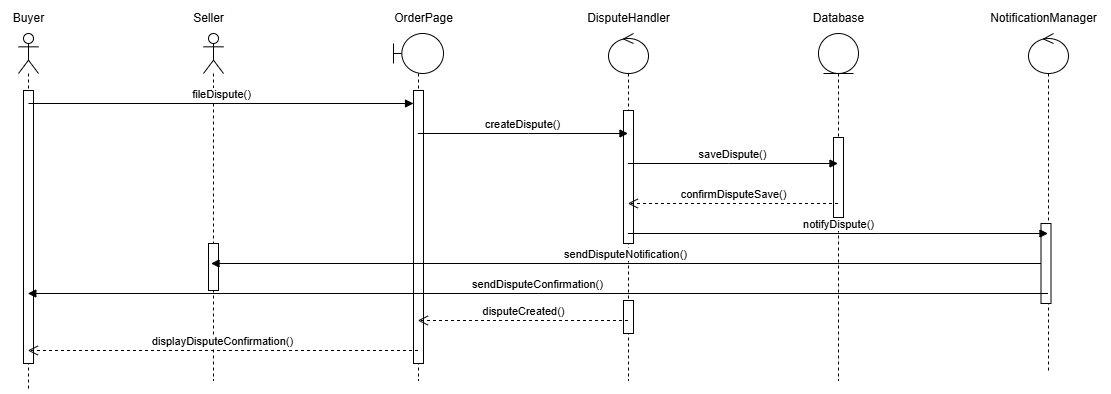

The diagram above was exported from draw.io. Its source (the exported page's mxGraphModel, read from the mxfile embedded in the PNG):
<mxGraphModel dx="580" dy="-401" grid="1" gridSize="10" guides="1" tooltips="1" connect="1" arrows="1" fold="1" page="1" pageScale="1" pageWidth="827" pageHeight="1169" math="0" shadow="0">
  <root>
    <mxCell id="0" />
    <mxCell id="1" parent="0" />
    <mxCell id="oGrE7AWPp5cDez47FTKj-72" value="" style="shape=umlLifeline;perimeter=lifelinePerimeter;whiteSpace=wrap;html=1;container=1;dropTarget=0;collapsible=0;recursiveResize=0;outlineConnect=0;portConstraint=eastwest;newEdgeStyle={&quot;curved&quot;:0,&quot;rounded&quot;:0};participant=umlActor;" vertex="1" parent="1">
      <mxGeometry x="100" y="1963" width="20" height="357" as="geometry" />
    </mxCell>
    <mxCell id="oGrE7AWPp5cDez47FTKj-73" value="" style="html=1;points=[[0,0,0,0,5],[0,1,0,0,-5],[1,0,0,0,5],[1,1,0,0,-5]];perimeter=orthogonalPerimeter;outlineConnect=0;targetShapes=umlLifeline;portConstraint=eastwest;newEdgeStyle={&quot;curved&quot;:0,&quot;rounded&quot;:0};" vertex="1" parent="oGrE7AWPp5cDez47FTKj-72">
      <mxGeometry x="5" y="57" width="10" height="273" as="geometry" />
    </mxCell>
    <mxCell id="oGrE7AWPp5cDez47FTKj-74" value="" style="shape=umlLifeline;perimeter=lifelinePerimeter;whiteSpace=wrap;html=1;container=1;dropTarget=0;collapsible=0;recursiveResize=0;outlineConnect=0;portConstraint=eastwest;newEdgeStyle={&quot;curved&quot;:0,&quot;rounded&quot;:0};participant=umlActor;" vertex="1" parent="1">
      <mxGeometry x="285" y="1963" width="20" height="347" as="geometry" />
    </mxCell>
    <mxCell id="oGrE7AWPp5cDez47FTKj-75" value="" style="html=1;points=[[0,0,0,0,5],[0,1,0,0,-5],[1,0,0,0,5],[1,1,0,0,-5]];perimeter=orthogonalPerimeter;outlineConnect=0;targetShapes=umlLifeline;portConstraint=eastwest;newEdgeStyle={&quot;curved&quot;:0,&quot;rounded&quot;:0};" vertex="1" parent="oGrE7AWPp5cDez47FTKj-74">
      <mxGeometry x="5" y="210" width="10" height="47" as="geometry" />
    </mxCell>
    <mxCell id="oGrE7AWPp5cDez47FTKj-76" value="" style="shape=umlLifeline;perimeter=lifelinePerimeter;whiteSpace=wrap;html=1;container=1;dropTarget=0;collapsible=0;recursiveResize=0;outlineConnect=0;portConstraint=eastwest;newEdgeStyle={&quot;curved&quot;:0,&quot;rounded&quot;:0};participant=umlBoundary;" vertex="1" parent="1">
      <mxGeometry x="475" y="1963" width="50" height="347" as="geometry" />
    </mxCell>
    <mxCell id="oGrE7AWPp5cDez47FTKj-77" value="" style="html=1;points=[[0,0,0,0,5],[0,1,0,0,-5],[1,0,0,0,5],[1,1,0,0,-5]];perimeter=orthogonalPerimeter;outlineConnect=0;targetShapes=umlLifeline;portConstraint=eastwest;newEdgeStyle={&quot;curved&quot;:0,&quot;rounded&quot;:0};" vertex="1" parent="oGrE7AWPp5cDez47FTKj-76">
      <mxGeometry x="20" y="57" width="10" height="273" as="geometry" />
    </mxCell>
    <mxCell id="oGrE7AWPp5cDez47FTKj-78" value="" style="shape=umlLifeline;perimeter=lifelinePerimeter;whiteSpace=wrap;html=1;container=1;dropTarget=0;collapsible=0;recursiveResize=0;outlineConnect=0;portConstraint=eastwest;newEdgeStyle={&quot;curved&quot;:0,&quot;rounded&quot;:0};participant=umlControl;" vertex="1" parent="1">
      <mxGeometry x="690" y="1963" width="40" height="347" as="geometry" />
    </mxCell>
    <mxCell id="oGrE7AWPp5cDez47FTKj-79" value="" style="html=1;points=[[0,0,0,0,5],[0,1,0,0,-5],[1,0,0,0,5],[1,1,0,0,-5]];perimeter=orthogonalPerimeter;outlineConnect=0;targetShapes=umlLifeline;portConstraint=eastwest;newEdgeStyle={&quot;curved&quot;:0,&quot;rounded&quot;:0};" vertex="1" parent="oGrE7AWPp5cDez47FTKj-78">
      <mxGeometry x="15" y="77" width="10" height="133" as="geometry" />
    </mxCell>
    <mxCell id="oGrE7AWPp5cDez47FTKj-80" value="" style="html=1;points=[[0,0,0,0,5],[0,1,0,0,-5],[1,0,0,0,5],[1,1,0,0,-5]];perimeter=orthogonalPerimeter;outlineConnect=0;targetShapes=umlLifeline;portConstraint=eastwest;newEdgeStyle={&quot;curved&quot;:0,&quot;rounded&quot;:0};" vertex="1" parent="oGrE7AWPp5cDez47FTKj-78">
      <mxGeometry x="15" y="267" width="10" height="33" as="geometry" />
    </mxCell>
    <mxCell id="oGrE7AWPp5cDez47FTKj-81" value="" style="shape=umlLifeline;perimeter=lifelinePerimeter;whiteSpace=wrap;html=1;container=1;dropTarget=0;collapsible=0;recursiveResize=0;outlineConnect=0;portConstraint=eastwest;newEdgeStyle={&quot;curved&quot;:0,&quot;rounded&quot;:0};participant=umlEntity;" vertex="1" parent="1">
      <mxGeometry x="900" y="1963" width="40" height="347" as="geometry" />
    </mxCell>
    <mxCell id="oGrE7AWPp5cDez47FTKj-82" value="" style="html=1;points=[[0,0,0,0,5],[0,1,0,0,-5],[1,0,0,0,5],[1,1,0,0,-5]];perimeter=orthogonalPerimeter;outlineConnect=0;targetShapes=umlLifeline;portConstraint=eastwest;newEdgeStyle={&quot;curved&quot;:0,&quot;rounded&quot;:0};" vertex="1" parent="oGrE7AWPp5cDez47FTKj-81">
      <mxGeometry x="15" y="104" width="10" height="80" as="geometry" />
    </mxCell>
    <mxCell id="oGrE7AWPp5cDez47FTKj-83" value="" style="shape=umlLifeline;perimeter=lifelinePerimeter;whiteSpace=wrap;html=1;container=1;dropTarget=0;collapsible=0;recursiveResize=0;outlineConnect=0;portConstraint=eastwest;newEdgeStyle={&quot;curved&quot;:0,&quot;rounded&quot;:0};participant=umlControl;" vertex="1" parent="1">
      <mxGeometry x="1110" y="1963" width="40" height="337" as="geometry" />
    </mxCell>
    <mxCell id="oGrE7AWPp5cDez47FTKj-84" value="" style="html=1;points=[[0,0,0,0,5],[0,1,0,0,-5],[1,0,0,0,5],[1,1,0,0,-5]];perimeter=orthogonalPerimeter;outlineConnect=0;targetShapes=umlLifeline;portConstraint=eastwest;newEdgeStyle={&quot;curved&quot;:0,&quot;rounded&quot;:0};" vertex="1" parent="oGrE7AWPp5cDez47FTKj-83">
      <mxGeometry x="12.5" y="190" width="10" height="80" as="geometry" />
    </mxCell>
    <mxCell id="oGrE7AWPp5cDez47FTKj-85" value="Buyer" style="text;html=1;align=center;verticalAlign=middle;resizable=0;points=[];autosize=1;strokeColor=none;fillColor=none;" vertex="1" parent="1">
      <mxGeometry x="85" y="1933" width="50" height="30" as="geometry" />
    </mxCell>
    <mxCell id="oGrE7AWPp5cDez47FTKj-86" value="Seller" style="text;html=1;align=center;verticalAlign=middle;resizable=0;points=[];autosize=1;strokeColor=none;fillColor=none;" vertex="1" parent="1">
      <mxGeometry x="265" y="1933" width="50" height="30" as="geometry" />
    </mxCell>
    <mxCell id="oGrE7AWPp5cDez47FTKj-87" value="OrderPage" style="text;html=1;align=center;verticalAlign=middle;resizable=0;points=[];autosize=1;strokeColor=none;fillColor=none;" vertex="1" parent="1">
      <mxGeometry x="465" y="1933" width="80" height="30" as="geometry" />
    </mxCell>
    <mxCell id="oGrE7AWPp5cDez47FTKj-88" value="DisputeHandler" style="text;html=1;align=center;verticalAlign=middle;resizable=0;points=[];autosize=1;strokeColor=none;fillColor=none;" vertex="1" parent="1">
      <mxGeometry x="655" y="1933" width="110" height="30" as="geometry" />
    </mxCell>
    <mxCell id="oGrE7AWPp5cDez47FTKj-89" value="Database" style="text;html=1;align=center;verticalAlign=middle;resizable=0;points=[];autosize=1;strokeColor=none;fillColor=none;" vertex="1" parent="1">
      <mxGeometry x="885" y="1933" width="70" height="30" as="geometry" />
    </mxCell>
    <mxCell id="oGrE7AWPp5cDez47FTKj-90" value="NotificationManager" style="text;html=1;align=center;verticalAlign=middle;resizable=0;points=[];autosize=1;strokeColor=none;fillColor=none;" vertex="1" parent="1">
      <mxGeometry x="1060" y="1933" width="130" height="30" as="geometry" />
    </mxCell>
    <mxCell id="oGrE7AWPp5cDez47FTKj-91" value="fileDispute()" style="html=1;verticalAlign=bottom;endArrow=block;curved=0;rounded=0;" edge="1" parent="1" target="oGrE7AWPp5cDez47FTKj-77">
      <mxGeometry width="80" relative="1" as="geometry">
        <mxPoint x="110" y="2033" as="sourcePoint" />
        <mxPoint x="500" y="2033" as="targetPoint" />
      </mxGeometry>
    </mxCell>
    <mxCell id="oGrE7AWPp5cDez47FTKj-92" value="createDispute()" style="html=1;verticalAlign=bottom;endArrow=block;curved=0;rounded=0;" edge="1" parent="1" source="oGrE7AWPp5cDez47FTKj-76" target="oGrE7AWPp5cDez47FTKj-78">
      <mxGeometry width="80" relative="1" as="geometry">
        <mxPoint x="520" y="2053" as="sourcePoint" />
        <mxPoint x="600" y="2053" as="targetPoint" />
        <Array as="points">
          <mxPoint x="610" y="2063" />
        </Array>
      </mxGeometry>
    </mxCell>
    <mxCell id="oGrE7AWPp5cDez47FTKj-93" value="saveDispute()" style="html=1;verticalAlign=bottom;endArrow=block;curved=0;rounded=0;" edge="1" parent="1" source="oGrE7AWPp5cDez47FTKj-78" target="oGrE7AWPp5cDez47FTKj-81">
      <mxGeometry width="80" relative="1" as="geometry">
        <mxPoint x="750" y="2083" as="sourcePoint" />
        <mxPoint x="830" y="2083" as="targetPoint" />
        <Array as="points">
          <mxPoint x="810" y="2093" />
        </Array>
      </mxGeometry>
    </mxCell>
    <mxCell id="oGrE7AWPp5cDez47FTKj-94" value="confirmDisputeSave()" style="html=1;verticalAlign=bottom;endArrow=open;dashed=1;endSize=8;curved=0;rounded=0;" edge="1" parent="1" source="oGrE7AWPp5cDez47FTKj-81" target="oGrE7AWPp5cDez47FTKj-78">
      <mxGeometry relative="1" as="geometry">
        <mxPoint x="850" y="2133" as="sourcePoint" />
        <mxPoint x="770" y="2133" as="targetPoint" />
        <Array as="points">
          <mxPoint x="820" y="2133" />
        </Array>
      </mxGeometry>
    </mxCell>
    <mxCell id="oGrE7AWPp5cDez47FTKj-95" value="notifyDispute()" style="html=1;verticalAlign=bottom;endArrow=block;curved=0;rounded=0;" edge="1" parent="1" source="oGrE7AWPp5cDez47FTKj-78" target="oGrE7AWPp5cDez47FTKj-83">
      <mxGeometry width="80" relative="1" as="geometry">
        <mxPoint x="740" y="2173" as="sourcePoint" />
        <mxPoint x="820" y="2173" as="targetPoint" />
        <Array as="points">
          <mxPoint x="960" y="2163" />
        </Array>
      </mxGeometry>
    </mxCell>
    <mxCell id="oGrE7AWPp5cDez47FTKj-96" value="sendDisputeNotification()" style="html=1;verticalAlign=bottom;endArrow=block;curved=0;rounded=0;" edge="1" parent="1" source="oGrE7AWPp5cDez47FTKj-84">
      <mxGeometry width="80" relative="1" as="geometry">
        <mxPoint x="1127.5" y="2193" as="sourcePoint" />
        <mxPoint x="292.5" y="2193" as="targetPoint" />
      </mxGeometry>
    </mxCell>
    <mxCell id="oGrE7AWPp5cDez47FTKj-97" value="sendDisputeConfirmation()" style="html=1;verticalAlign=bottom;endArrow=block;curved=0;rounded=0;" edge="1" parent="1" source="oGrE7AWPp5cDez47FTKj-83" target="oGrE7AWPp5cDez47FTKj-72">
      <mxGeometry width="80" relative="1" as="geometry">
        <mxPoint x="390" y="2223" as="sourcePoint" />
        <mxPoint x="470" y="2223" as="targetPoint" />
        <Array as="points">
          <mxPoint x="620" y="2223" />
        </Array>
      </mxGeometry>
    </mxCell>
    <mxCell id="oGrE7AWPp5cDez47FTKj-98" value="disputeCreated()" style="html=1;verticalAlign=bottom;endArrow=open;dashed=1;endSize=8;curved=0;rounded=0;" edge="1" parent="1" source="oGrE7AWPp5cDez47FTKj-78" target="oGrE7AWPp5cDez47FTKj-76">
      <mxGeometry relative="1" as="geometry">
        <mxPoint x="620" y="2250" as="sourcePoint" />
        <mxPoint x="540" y="2250" as="targetPoint" />
        <Array as="points">
          <mxPoint x="610" y="2250" />
        </Array>
      </mxGeometry>
    </mxCell>
    <mxCell id="oGrE7AWPp5cDez47FTKj-99" value="displayDisputeConfirmation()" style="html=1;verticalAlign=bottom;endArrow=open;dashed=1;endSize=8;curved=0;rounded=0;" edge="1" parent="1" source="oGrE7AWPp5cDez47FTKj-76" target="oGrE7AWPp5cDez47FTKj-72">
      <mxGeometry relative="1" as="geometry">
        <mxPoint x="410" y="2280" as="sourcePoint" />
        <mxPoint x="330" y="2280" as="targetPoint" />
        <Array as="points">
          <mxPoint x="310" y="2280" />
        </Array>
      </mxGeometry>
    </mxCell>
  </root>
</mxGraphModel>